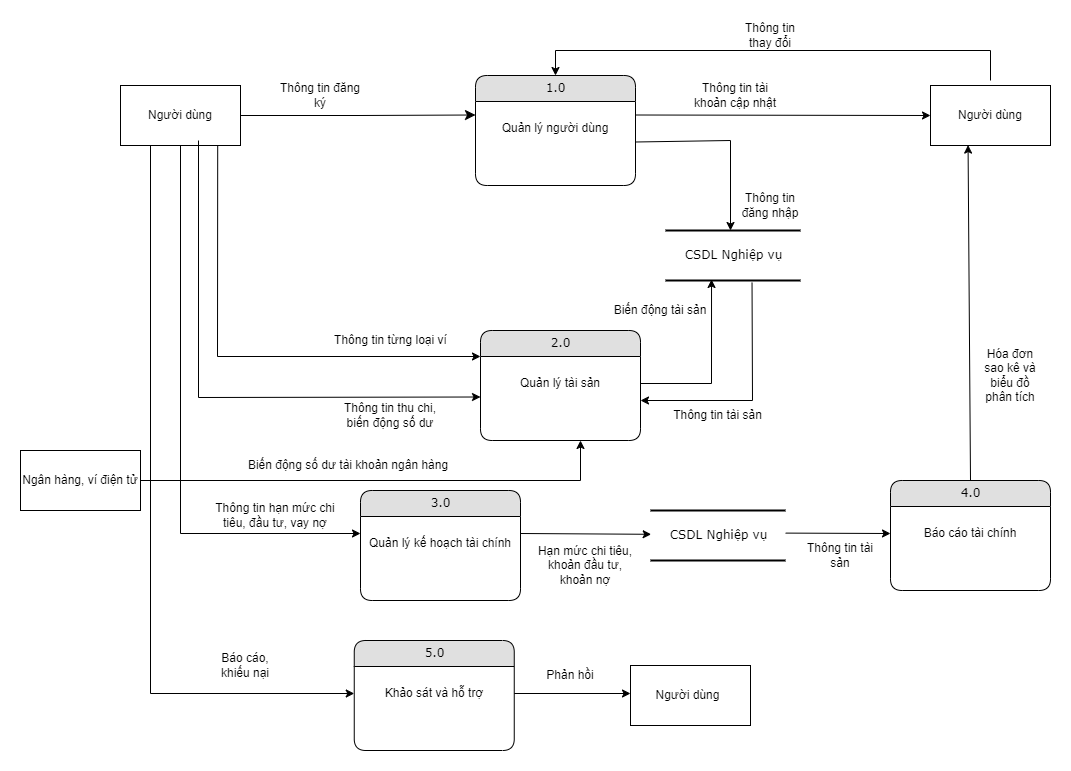

The diagram above was exported from draw.io. Its source (the exported page's mxGraphModel, read from the mxfile embedded in the PNG):
<mxGraphModel dx="3360" dy="3822" grid="1" gridSize="10" guides="1" tooltips="1" connect="1" arrows="1" fold="1" page="1" pageScale="1" pageWidth="2339" pageHeight="3300" math="0" shadow="0">
  <root>
    <mxCell id="0" />
    <mxCell id="1" parent="0" />
    <mxCell id="ezUIXTlRet-_RFLAL-Il-1" value="Người dùng" style="rounded=0;whiteSpace=wrap;html=1;" vertex="1" parent="1">
      <mxGeometry x="70" y="-1115" width="120" height="60" as="geometry" />
    </mxCell>
    <mxCell id="ezUIXTlRet-_RFLAL-Il-2" style="edgeStyle=orthogonalEdgeStyle;html=1;exitX=1;exitY=0.5;labelBackgroundColor=none;startFill=0;startSize=8;endFill=1;endSize=8;fontFamily=Verdana;fontSize=12;exitDx=0;exitDy=0;entryX=0;entryY=0.25;entryDx=0;entryDy=0;" edge="1" parent="1" source="ezUIXTlRet-_RFLAL-Il-1" target="ezUIXTlRet-_RFLAL-Il-4">
      <mxGeometry relative="1" as="geometry">
        <mxPoint x="297.5" y="-1010" as="sourcePoint" />
        <mxPoint x="310" y="-1020" as="targetPoint" />
      </mxGeometry>
    </mxCell>
    <mxCell id="ezUIXTlRet-_RFLAL-Il-3" value="1.0" style="swimlane;html=1;fontStyle=0;childLayout=stackLayout;horizontal=1;startSize=26;fillColor=#e0e0e0;horizontalStack=0;resizeParent=1;resizeLast=0;collapsible=1;marginBottom=0;swimlaneFillColor=#ffffff;align=center;rounded=1;shadow=0;comic=0;labelBackgroundColor=none;strokeWidth=1;fontFamily=Verdana;fontSize=12" vertex="1" parent="1">
      <mxGeometry x="425" y="-1125" width="160" height="110" as="geometry" />
    </mxCell>
    <mxCell id="ezUIXTlRet-_RFLAL-Il-4" value="Quản lý người dùng" style="text;html=1;strokeColor=none;fillColor=none;align=center;verticalAlign=middle;whiteSpace=wrap;rounded=0;" vertex="1" parent="ezUIXTlRet-_RFLAL-Il-3">
      <mxGeometry y="26" width="160" height="54" as="geometry" />
    </mxCell>
    <mxCell id="ezUIXTlRet-_RFLAL-Il-7" value="Thông tin đăng ký" style="text;html=1;strokeColor=none;fillColor=none;align=center;verticalAlign=middle;whiteSpace=wrap;rounded=0;" vertex="1" parent="1">
      <mxGeometry x="225" y="-1120" width="90" height="30" as="geometry" />
    </mxCell>
    <mxCell id="ezUIXTlRet-_RFLAL-Il-8" value="2.0" style="swimlane;html=1;fontStyle=0;childLayout=stackLayout;horizontal=1;startSize=26;fillColor=#e0e0e0;horizontalStack=0;resizeParent=1;resizeLast=0;collapsible=1;marginBottom=0;swimlaneFillColor=#ffffff;align=center;rounded=1;shadow=0;comic=0;labelBackgroundColor=none;strokeWidth=1;fontFamily=Verdana;fontSize=12" vertex="1" parent="1">
      <mxGeometry x="430" y="-870" width="160" height="110" as="geometry" />
    </mxCell>
    <mxCell id="ezUIXTlRet-_RFLAL-Il-9" value="Quản lý tài sản" style="text;html=1;strokeColor=none;fillColor=none;align=center;verticalAlign=middle;whiteSpace=wrap;rounded=0;" vertex="1" parent="ezUIXTlRet-_RFLAL-Il-8">
      <mxGeometry y="26" width="160" height="54" as="geometry" />
    </mxCell>
    <mxCell id="ezUIXTlRet-_RFLAL-Il-12" value="4.0" style="swimlane;html=1;fontStyle=0;childLayout=stackLayout;horizontal=1;startSize=26;fillColor=#e0e0e0;horizontalStack=0;resizeParent=1;resizeLast=0;collapsible=1;marginBottom=0;swimlaneFillColor=#ffffff;align=center;rounded=1;shadow=0;comic=0;labelBackgroundColor=none;strokeWidth=1;fontFamily=Verdana;fontSize=12" vertex="1" parent="1">
      <mxGeometry x="840" y="-720" width="160" height="110" as="geometry" />
    </mxCell>
    <mxCell id="ezUIXTlRet-_RFLAL-Il-13" value="Báo cáo tài chính" style="text;html=1;strokeColor=none;fillColor=none;align=center;verticalAlign=middle;whiteSpace=wrap;rounded=0;" vertex="1" parent="ezUIXTlRet-_RFLAL-Il-12">
      <mxGeometry y="26" width="160" height="54" as="geometry" />
    </mxCell>
    <mxCell id="ezUIXTlRet-_RFLAL-Il-16" value="Người dùng" style="rounded=0;whiteSpace=wrap;html=1;" vertex="1" parent="1">
      <mxGeometry x="880" y="-1115" width="120" height="60" as="geometry" />
    </mxCell>
    <mxCell id="ezUIXTlRet-_RFLAL-Il-17" value="Thông tin tài khoản cập nhật" style="text;html=1;strokeColor=none;fillColor=none;align=center;verticalAlign=middle;whiteSpace=wrap;rounded=0;" vertex="1" parent="1">
      <mxGeometry x="640" y="-1120" width="90" height="30" as="geometry" />
    </mxCell>
    <mxCell id="ezUIXTlRet-_RFLAL-Il-18" value="CSDL Nghiệp vụ" style="html=1;rounded=0;shadow=0;comic=0;labelBackgroundColor=none;strokeWidth=2;fontFamily=Verdana;fontSize=12;align=center;shape=mxgraph.ios7ui.horLines;" vertex="1" parent="1">
      <mxGeometry x="615" y="-970" width="135" height="50" as="geometry" />
    </mxCell>
    <mxCell id="ezUIXTlRet-_RFLAL-Il-19" value="Thông tin đăng nhập" style="text;html=1;strokeColor=none;fillColor=none;align=center;verticalAlign=middle;whiteSpace=wrap;rounded=0;" vertex="1" parent="1">
      <mxGeometry x="690" y="-1010" width="60" height="30" as="geometry" />
    </mxCell>
    <mxCell id="ezUIXTlRet-_RFLAL-Il-20" value="Thông tin từng loại ví" style="text;html=1;strokeColor=none;fillColor=none;align=center;verticalAlign=middle;whiteSpace=wrap;rounded=0;" vertex="1" parent="1">
      <mxGeometry x="280" y="-875" width="121.25" height="30" as="geometry" />
    </mxCell>
    <mxCell id="ezUIXTlRet-_RFLAL-Il-21" value="Thông tin thu chi, biến động số dư" style="text;html=1;strokeColor=none;fillColor=none;align=center;verticalAlign=middle;whiteSpace=wrap;rounded=0;" vertex="1" parent="1">
      <mxGeometry x="280" y="-795" width="120" height="20" as="geometry" />
    </mxCell>
    <mxCell id="ezUIXTlRet-_RFLAL-Il-22" value="Thông tin hạn mức chi tiêu, đầu tư, vay nợ" style="text;html=1;strokeColor=none;fillColor=none;align=center;verticalAlign=middle;whiteSpace=wrap;rounded=0;" vertex="1" parent="1">
      <mxGeometry x="160" y="-700" width="130" height="30" as="geometry" />
    </mxCell>
    <mxCell id="ezUIXTlRet-_RFLAL-Il-23" value="" style="endArrow=classic;html=1;rounded=0;exitX=0.5;exitY=1;exitDx=0;exitDy=0;entryX=0;entryY=0.5;entryDx=0;entryDy=0;" edge="1" parent="1" source="ezUIXTlRet-_RFLAL-Il-1">
      <mxGeometry width="50" height="50" relative="1" as="geometry">
        <mxPoint x="130" y="-1050" as="sourcePoint" />
        <mxPoint x="310" y="-667" as="targetPoint" />
        <Array as="points">
          <mxPoint x="130" y="-667" />
        </Array>
      </mxGeometry>
    </mxCell>
    <mxCell id="ezUIXTlRet-_RFLAL-Il-24" value="" style="endArrow=classic;html=1;rounded=0;exitX=1;exitY=0.5;exitDx=0;exitDy=0;entryX=0.005;entryY=0.476;entryDx=0;entryDy=0;entryPerimeter=0;" edge="1" parent="1" target="ezUIXTlRet-_RFLAL-Il-25">
      <mxGeometry width="50" height="50" relative="1" as="geometry">
        <mxPoint x="470" y="-667" as="sourcePoint" />
        <mxPoint x="550" y="-537" as="targetPoint" />
      </mxGeometry>
    </mxCell>
    <mxCell id="ezUIXTlRet-_RFLAL-Il-25" value="CSDL Nghiệp vụ" style="html=1;rounded=0;shadow=0;comic=0;labelBackgroundColor=none;strokeWidth=2;fontFamily=Verdana;fontSize=12;align=center;shape=mxgraph.ios7ui.horLines;" vertex="1" parent="1">
      <mxGeometry x="600" y="-690" width="135" height="50" as="geometry" />
    </mxCell>
    <mxCell id="ezUIXTlRet-_RFLAL-Il-26" value="" style="endArrow=classic;html=1;rounded=0;exitX=1;exitY=0.5;exitDx=0;exitDy=0;entryX=0.341;entryY=0.98;entryDx=0;entryDy=0;entryPerimeter=0;" edge="1" parent="1" source="ezUIXTlRet-_RFLAL-Il-9" target="ezUIXTlRet-_RFLAL-Il-18">
      <mxGeometry width="50" height="50" relative="1" as="geometry">
        <mxPoint x="500" y="-740" as="sourcePoint" />
        <mxPoint x="640" y="-810" as="targetPoint" />
        <Array as="points">
          <mxPoint x="661" y="-817" />
        </Array>
      </mxGeometry>
    </mxCell>
    <mxCell id="ezUIXTlRet-_RFLAL-Il-27" value="" style="endArrow=classic;html=1;rounded=0;exitX=0.641;exitY=1.044;exitDx=0;exitDy=0;exitPerimeter=0;" edge="1" parent="1" source="ezUIXTlRet-_RFLAL-Il-18">
      <mxGeometry width="50" height="50" relative="1" as="geometry">
        <mxPoint x="670" y="-820" as="sourcePoint" />
        <mxPoint x="590" y="-800" as="targetPoint" />
        <Array as="points">
          <mxPoint x="702" y="-800" />
        </Array>
      </mxGeometry>
    </mxCell>
    <mxCell id="ezUIXTlRet-_RFLAL-Il-28" value="Thông tin tài sản" style="text;html=1;strokeColor=none;fillColor=none;align=center;verticalAlign=middle;whiteSpace=wrap;rounded=0;" vertex="1" parent="1">
      <mxGeometry x="610" y="-800" width="115" height="30" as="geometry" />
    </mxCell>
    <mxCell id="ezUIXTlRet-_RFLAL-Il-29" value="Hạn mức chi tiêu, khoản đầu tư, khoản nợ" style="text;html=1;strokeColor=none;fillColor=none;align=center;verticalAlign=middle;whiteSpace=wrap;rounded=0;" vertex="1" parent="1">
      <mxGeometry x="485" y="-650" width="100" height="30" as="geometry" />
    </mxCell>
    <mxCell id="ezUIXTlRet-_RFLAL-Il-30" value="" style="endArrow=classic;html=1;rounded=0;exitX=1;exitY=0.25;exitDx=0;exitDy=0;entryX=0;entryY=0.5;entryDx=0;entryDy=0;" edge="1" parent="1" source="ezUIXTlRet-_RFLAL-Il-4" target="ezUIXTlRet-_RFLAL-Il-16">
      <mxGeometry width="50" height="50" relative="1" as="geometry">
        <mxPoint x="500" y="-990" as="sourcePoint" />
        <mxPoint x="550" y="-1040" as="targetPoint" />
      </mxGeometry>
    </mxCell>
    <mxCell id="ezUIXTlRet-_RFLAL-Il-31" value="" style="endArrow=classic;html=1;rounded=0;entryX=0;entryY=0.5;entryDx=0;entryDy=0;exitX=1.001;exitY=0.452;exitDx=0;exitDy=0;exitPerimeter=0;" edge="1" parent="1" source="ezUIXTlRet-_RFLAL-Il-25" target="ezUIXTlRet-_RFLAL-Il-13">
      <mxGeometry width="50" height="50" relative="1" as="geometry">
        <mxPoint x="738" y="-537" as="sourcePoint" />
        <mxPoint x="820" y="-420" as="targetPoint" />
      </mxGeometry>
    </mxCell>
    <mxCell id="ezUIXTlRet-_RFLAL-Il-32" value="Thông tin tài sản" style="text;html=1;strokeColor=none;fillColor=none;align=center;verticalAlign=middle;whiteSpace=wrap;rounded=0;" vertex="1" parent="1">
      <mxGeometry x="750" y="-660" width="80" height="30" as="geometry" />
    </mxCell>
    <mxCell id="ezUIXTlRet-_RFLAL-Il-33" value="" style="endArrow=classic;html=1;rounded=0;exitX=0.5;exitY=0;exitDx=0;exitDy=0;entryX=0.313;entryY=0.993;entryDx=0;entryDy=0;entryPerimeter=0;" edge="1" parent="1" source="ezUIXTlRet-_RFLAL-Il-12" target="ezUIXTlRet-_RFLAL-Il-16">
      <mxGeometry width="50" height="50" relative="1" as="geometry">
        <mxPoint x="500" y="-770" as="sourcePoint" />
        <mxPoint x="550" y="-820" as="targetPoint" />
      </mxGeometry>
    </mxCell>
    <mxCell id="ezUIXTlRet-_RFLAL-Il-34" value="Hóa đơn sao kê và biểu đồ phân tích" style="text;html=1;strokeColor=none;fillColor=none;align=center;verticalAlign=middle;whiteSpace=wrap;rounded=0;" vertex="1" parent="1">
      <mxGeometry x="930" y="-840" width="60" height="30" as="geometry" />
    </mxCell>
    <mxCell id="ezUIXTlRet-_RFLAL-Il-35" value="" style="endArrow=classic;html=1;rounded=0;exitX=1;exitY=0.75;exitDx=0;exitDy=0;" edge="1" parent="1" source="ezUIXTlRet-_RFLAL-Il-4">
      <mxGeometry width="50" height="50" relative="1" as="geometry">
        <mxPoint x="620" y="-990" as="sourcePoint" />
        <mxPoint x="680" y="-970" as="targetPoint" />
        <Array as="points">
          <mxPoint x="680" y="-1060" />
        </Array>
      </mxGeometry>
    </mxCell>
    <mxCell id="ezUIXTlRet-_RFLAL-Il-36" value="" style="endArrow=classic;html=1;rounded=0;exitX=0.81;exitY=0.993;exitDx=0;exitDy=0;exitPerimeter=0;entryX=0;entryY=0;entryDx=0;entryDy=0;" edge="1" parent="1" source="ezUIXTlRet-_RFLAL-Il-1" target="ezUIXTlRet-_RFLAL-Il-9">
      <mxGeometry width="50" height="50" relative="1" as="geometry">
        <mxPoint x="530" y="-830" as="sourcePoint" />
        <mxPoint x="380" y="-870" as="targetPoint" />
        <Array as="points">
          <mxPoint x="167" y="-844" />
        </Array>
      </mxGeometry>
    </mxCell>
    <mxCell id="ezUIXTlRet-_RFLAL-Il-37" value="" style="endArrow=classic;html=1;rounded=0;exitX=0.65;exitY=0.917;exitDx=0;exitDy=0;exitPerimeter=0;entryX=0;entryY=0.75;entryDx=0;entryDy=0;" edge="1" parent="1" source="ezUIXTlRet-_RFLAL-Il-1" target="ezUIXTlRet-_RFLAL-Il-9">
      <mxGeometry width="50" height="50" relative="1" as="geometry">
        <mxPoint x="530" y="-830" as="sourcePoint" />
        <mxPoint x="580" y="-880" as="targetPoint" />
        <Array as="points">
          <mxPoint x="148" y="-803" />
        </Array>
      </mxGeometry>
    </mxCell>
    <mxCell id="ezUIXTlRet-_RFLAL-Il-38" value="" style="endArrow=classic;html=1;rounded=0;entryX=0.5;entryY=0;entryDx=0;entryDy=0;" edge="1" parent="1" target="ezUIXTlRet-_RFLAL-Il-3">
      <mxGeometry width="50" height="50" relative="1" as="geometry">
        <mxPoint x="940" y="-1120" as="sourcePoint" />
        <mxPoint x="940" y="-1210" as="targetPoint" />
        <Array as="points">
          <mxPoint x="940" y="-1150" />
          <mxPoint x="505" y="-1150" />
        </Array>
      </mxGeometry>
    </mxCell>
    <mxCell id="ezUIXTlRet-_RFLAL-Il-39" value="Thông tin thay đổi" style="text;html=1;strokeColor=none;fillColor=none;align=center;verticalAlign=middle;whiteSpace=wrap;rounded=0;" vertex="1" parent="1">
      <mxGeometry x="690" y="-1180" width="60" height="30" as="geometry" />
    </mxCell>
    <mxCell id="ezUIXTlRet-_RFLAL-Il-40" value="Biến động tài sản" style="text;html=1;strokeColor=none;fillColor=none;align=center;verticalAlign=middle;whiteSpace=wrap;rounded=0;" vertex="1" parent="1">
      <mxGeometry x="560" y="-905" width="100" height="30" as="geometry" />
    </mxCell>
    <mxCell id="ezUIXTlRet-_RFLAL-Il-41" value="3.0" style="swimlane;html=1;fontStyle=0;childLayout=stackLayout;horizontal=1;startSize=26;fillColor=#e0e0e0;horizontalStack=0;resizeParent=1;resizeLast=0;collapsible=1;marginBottom=0;swimlaneFillColor=#ffffff;align=center;rounded=1;shadow=0;comic=0;labelBackgroundColor=none;strokeWidth=1;fontFamily=Verdana;fontSize=12" vertex="1" parent="1">
      <mxGeometry x="310" y="-710" width="160" height="110" as="geometry" />
    </mxCell>
    <mxCell id="ezUIXTlRet-_RFLAL-Il-42" value="Quản lý kế hoạch tài chính" style="text;html=1;strokeColor=none;fillColor=none;align=center;verticalAlign=middle;whiteSpace=wrap;rounded=0;" vertex="1" parent="ezUIXTlRet-_RFLAL-Il-41">
      <mxGeometry y="26" width="160" height="54" as="geometry" />
    </mxCell>
    <mxCell id="ezUIXTlRet-_RFLAL-Il-45" value="5.0" style="swimlane;html=1;fontStyle=0;childLayout=stackLayout;horizontal=1;startSize=26;fillColor=#e0e0e0;horizontalStack=0;resizeParent=1;resizeLast=0;collapsible=1;marginBottom=0;swimlaneFillColor=#ffffff;align=center;rounded=1;shadow=0;comic=0;labelBackgroundColor=none;strokeWidth=1;fontFamily=Verdana;fontSize=12" vertex="1" parent="1">
      <mxGeometry x="303.75" y="-560" width="160" height="110" as="geometry" />
    </mxCell>
    <mxCell id="ezUIXTlRet-_RFLAL-Il-46" value="Khảo sát và hỗ trợ" style="text;html=1;strokeColor=none;fillColor=none;align=center;verticalAlign=middle;whiteSpace=wrap;rounded=0;" vertex="1" parent="ezUIXTlRet-_RFLAL-Il-45">
      <mxGeometry y="26" width="160" height="54" as="geometry" />
    </mxCell>
    <mxCell id="ezUIXTlRet-_RFLAL-Il-49" value="" style="endArrow=classic;html=1;rounded=0;exitX=0.25;exitY=1;exitDx=0;exitDy=0;entryX=0;entryY=0.5;entryDx=0;entryDy=0;" edge="1" parent="1" source="ezUIXTlRet-_RFLAL-Il-1" target="ezUIXTlRet-_RFLAL-Il-46">
      <mxGeometry width="50" height="50" relative="1" as="geometry">
        <mxPoint x="500" y="-660" as="sourcePoint" />
        <mxPoint x="550" y="-710" as="targetPoint" />
        <Array as="points">
          <mxPoint x="100" y="-507" />
        </Array>
      </mxGeometry>
    </mxCell>
    <mxCell id="ezUIXTlRet-_RFLAL-Il-50" value="Báo cáo, khiếu nại" style="text;html=1;strokeColor=none;fillColor=none;align=center;verticalAlign=middle;whiteSpace=wrap;rounded=0;" vertex="1" parent="1">
      <mxGeometry x="165" y="-550" width="60" height="30" as="geometry" />
    </mxCell>
    <mxCell id="ezUIXTlRet-_RFLAL-Il-51" value="" style="endArrow=classic;html=1;rounded=0;exitX=1;exitY=0.5;exitDx=0;exitDy=0;" edge="1" parent="1" source="ezUIXTlRet-_RFLAL-Il-46">
      <mxGeometry width="50" height="50" relative="1" as="geometry">
        <mxPoint x="520" y="-490" as="sourcePoint" />
        <mxPoint x="580" y="-507" as="targetPoint" />
      </mxGeometry>
    </mxCell>
    <mxCell id="ezUIXTlRet-_RFLAL-Il-52" value="" style="rounded=0;whiteSpace=wrap;html=1;" vertex="1" parent="1">
      <mxGeometry x="580" y="-535" width="120" height="60" as="geometry" />
    </mxCell>
    <mxCell id="ezUIXTlRet-_RFLAL-Il-53" value="Người dùng" style="text;html=1;strokeColor=none;fillColor=none;align=center;verticalAlign=middle;whiteSpace=wrap;rounded=0;" vertex="1" parent="1">
      <mxGeometry x="600" y="-520" width="75" height="30" as="geometry" />
    </mxCell>
    <mxCell id="ezUIXTlRet-_RFLAL-Il-54" value="Phản hồi" style="text;html=1;strokeColor=none;fillColor=none;align=center;verticalAlign=middle;whiteSpace=wrap;rounded=0;" vertex="1" parent="1">
      <mxGeometry x="490" y="-540" width="60" height="30" as="geometry" />
    </mxCell>
    <mxCell id="WG31zLErNylyIShJhasG-1" value="Ngân hàng, ví điện tử" style="rounded=0;whiteSpace=wrap;html=1;" vertex="1" parent="1">
      <mxGeometry x="-30" y="-750" width="120" height="60" as="geometry" />
    </mxCell>
    <mxCell id="WG31zLErNylyIShJhasG-2" value="" style="endArrow=classic;html=1;rounded=0;exitX=1;exitY=0.5;exitDx=0;exitDy=0;" edge="1" parent="1" source="WG31zLErNylyIShJhasG-1">
      <mxGeometry width="50" height="50" relative="1" as="geometry">
        <mxPoint x="234" y="-750" as="sourcePoint" />
        <mxPoint x="530" y="-760" as="targetPoint" />
        <Array as="points">
          <mxPoint x="530" y="-720" />
        </Array>
      </mxGeometry>
    </mxCell>
    <mxCell id="WG31zLErNylyIShJhasG-3" value="Biến động số dư tài khoản ngân hàng" style="text;html=1;strokeColor=none;fillColor=none;align=center;verticalAlign=middle;whiteSpace=wrap;rounded=0;" vertex="1" parent="1">
      <mxGeometry x="190" y="-750" width="216" height="30" as="geometry" />
    </mxCell>
  </root>
</mxGraphModel>